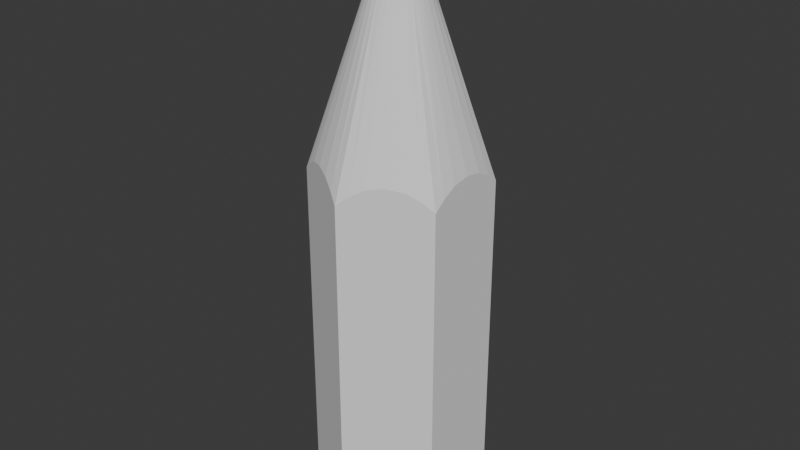 # Source: pencil.blend  (saved by Blender 4.0.36; exported with 4.5.12 LTS)
import bpy
from mathutils import Matrix  # noqa: F401  (used for matrix-valued properties, if any)

bpy.ops.wm.read_factory_settings(use_empty=True)
scene = bpy.context.scene
scene.name = 'Scene'

# ---- collections
col_collection = bpy.data.collections.new('Collection'); scene.collection.children.link(col_collection)

# ---- world
world_world = bpy.data.worlds.new('World'); scene.world = world_world
world_world.use_nodes = True; world_world.node_tree.nodes.clear()
_N = world_world.node_tree.nodes; _L = world_world.node_tree.links
n0 = _N.new('ShaderNodeOutputWorld'); n0.name = 'World Output'; n0.location = (300, 300)
n1 = _N.new('ShaderNodeBackground'); n1.name = 'Background'; n1.location = (10, 300)
n1.inputs[0].default_value = (0.05088, 0.05088, 0.05088, 1.0)
_L.new(n1.outputs[0], n0.inputs[0])
n0.is_active_output = True
world_world.color = (0.05088, 0.05088, 0.05088)
world_world.use_sun_shadow = False
world_world.sun_shadow_jitter_overblur = 0.0

# ---- meshes
me_circle = bpy.data.meshes.new('Circle')
me_circle.from_pydata([(0.0, 0.25, 3.725e-09), (-0.2165, 0.125, 3.725e-09), (-0.2165, -0.125, 3.725e-09), (0.0, -0.25, 3.725e-09), (0.2165, -0.125, 3.725e-09), (0.2165, 0.125, 3.725e-09), (0.2165, 0.125, 1.0), (0.2165, -0.125, 1.0), (0.0, -0.25, 1.0), (-0.2165, -0.125, 1.0), (-0.2165, 0.125, 1.0), (0.0, 0.25, 1.0), (0.189, 0.1409, 3.725e-09), (0.02748, 0.2341, 3.725e-09), (0.152, 0.1623, 3.725e-09), (0.1083, 0.1875, 3.725e-09), (0.06454, 0.2127, 3.725e-09), (0.2165, -0.09327, 3.725e-09), (0.2165, 0.09327, 3.725e-09), (0.2165, -0.05047, 3.725e-09), (0.2165, 0.0, 3.725e-09), (0.2165, 0.05047, 3.725e-09), (0.02748, -0.2341, 3.725e-09), (0.189, -0.1409, 3.725e-09), (0.06454, -0.2127, 3.725e-09), (0.1083, -0.1875, 3.725e-09), (0.152, -0.1623, 3.725e-09), (-0.189, -0.1409, 3.725e-09), (-0.02748, -0.2341, 3.725e-09), (-0.152, -0.1623, 3.725e-09), (-0.1083, -0.1875, 3.725e-09), (-0.06454, -0.2127, 3.725e-09), (-0.2165, 0.09327, 3.725e-09), (-0.2165, -0.09327, 3.725e-09), (-0.2165, 0.05047, 3.725e-09), (-0.2165, 0.0, 3.725e-09), (-0.2165, -0.05047, 3.725e-09), (-0.02748, 0.2341, 3.725e-09), (-0.189, 0.1409, 3.725e-09), (-0.06454, 0.2127, 3.725e-09), (-0.1083, 0.1875, 3.725e-09), (-0.152, 0.1623, 3.725e-09), (0.189, 0.1409, 1.025), (0.02748, 0.2341, 1.025), (0.152, 0.1623, 1.048), (0.1083, 0.1875, 1.056), (0.06454, 0.2127, 1.048), (0.2165, -0.09327, 1.025), (0.2165, 0.09327, 1.025), (0.2165, -0.05047, 1.048), (0.2165, 0.0, 1.056), (0.2165, 0.05047, 1.048), (0.02748, -0.2341, 1.025), (0.189, -0.1409, 1.025), (0.06454, -0.2127, 1.048), (0.1083, -0.1875, 1.056), (0.152, -0.1623, 1.048), (-0.189, -0.1409, 1.025), (-0.02748, -0.2341, 1.025), (-0.152, -0.1623, 1.048), (-0.1083, -0.1875, 1.056), (-0.06454, -0.2127, 1.048), (-0.2165, 0.09327, 1.025), (-0.2165, -0.09327, 1.025), (-0.2165, 0.05047, 1.048), (-0.2165, 0.0, 1.056), (-0.2165, -0.05047, 1.048), (-0.02748, 0.2341, 1.025), (-0.189, 0.1409, 1.025), (-0.06454, 0.2127, 1.048), (-0.1083, 0.1875, 1.056), (-0.152, 0.1623, 1.048), (-0.03807, -0.06593, 1.513), (-0.04894, -0.05832, 1.513), (0.02604, -0.07154, 1.513), (0.01322, -0.07497, 1.513), (0.06593, 0.03807, 1.513), (0.07154, 0.02604, 1.513), (-0.02604, -0.07154, 1.513), (0.07497, -0.01322, 1.513), (0.07154, -0.02604, 1.513), (-2.393e-09, -0.07613, 1.513), (-0.01322, -0.07497, 1.513), (0.04894, -0.05832, 1.513), (0.03807, -0.06593, 1.513), (0.06593, -0.03807, 1.513), (0.05832, -0.04894, 1.513), (-0.07497, 0.01322, 1.513), (-0.07154, 0.02604, 1.513), (-0.06593, -0.03807, 1.513), (-0.05832, -0.04894, 1.513), (-0.07613, -1.333e-09, 1.513), (0.03807, 0.06593, 1.513), (0.04894, 0.05832, 1.513), (-0.07497, -0.01322, 1.513), (-0.06593, 0.03807, 1.513), (0.01322, 0.07497, 1.513), (0.02604, 0.07154, 1.513), (-0.07154, -0.02604, 1.513), (0.07613, 7.541e-09, 1.513), (-0.02604, 0.07154, 1.513), (-0.01322, 0.07497, 1.513), (-1.127e-08, 0.07613, 1.513), (0.07497, 0.01322, 1.513), (-0.03807, 0.06593, 1.513), (-0.05832, 0.04894, 1.513), (-0.04894, 0.05832, 1.513), (0.05832, 0.04894, 1.513), (0.0007919, 0.0004572, 1.7), (0.01784, 0.0103, 1.686), (0.006093, 0.003518, 1.699), (0.01119, 0.006462, 1.696), (0.01532, 0.008844, 1.691), (0.0007919, -0.0004572, 1.7), (0.01784, -0.0103, 1.686), (0.006093, -0.003518, 1.699), (0.01119, -0.006462, 1.696), (0.01532, -0.008844, 1.691), (-1.688e-08, -0.0009144, 1.7), (-6.353e-09, -0.0206, 1.686), (-1.296e-08, -0.007035, 1.699), (-9.575e-09, -0.01292, 1.696), (-7.261e-09, -0.01769, 1.691), (-0.0007919, -0.0004572, 1.7), (-0.01784, -0.0103, 1.686), (-0.006093, -0.003518, 1.699), (-0.01119, -0.006462, 1.696), (-0.01532, -0.008844, 1.691), (-0.0007919, 0.0004572, 1.7), (-0.01784, 0.0103, 1.686), (-0.006093, 0.003518, 1.699), (-0.01119, 0.006462, 1.696), (-0.01532, 0.008844, 1.691), (-5.31e-09, 0.0206, 1.686), (-4.889e-09, 0.0009144, 1.7), (-5.122e-09, 0.01769, 1.691), (-4.984e-09, 0.01292, 1.696), (-4.904e-09, 0.007035, 1.699), (0.0007005, 0.0005878, 1.7), (0.01578, 0.01324, 1.686), (0.005389, 0.004522, 1.699), (0.009901, 0.008308, 1.696), (0.01355, 0.01137, 1.691), (0.003577, 0.02028, 1.686), (0.0001588, 0.0009005, 1.7), (0.003071, 0.01742, 1.691), (0.002244, 0.01273, 1.696), (0.001222, 0.006928, 1.699), (0.0005878, 0.0007005, 1.7), (0.01324, 0.01578, 1.686), (0.004522, 0.005389, 1.699), (0.008308, 0.009901, 1.696), (0.01137, 0.01355, 1.691), (0.0103, 0.01784, 1.686), (0.0004572, 0.0007919, 1.7), (0.008844, 0.01532, 1.691), (0.006462, 0.01119, 1.696), (0.003518, 0.006093, 1.699), (0.0003127, 0.0008593, 1.7), (0.007045, 0.01935, 1.686), (0.002406, 0.006611, 1.699), (0.004421, 0.01215, 1.696), (0.006049, 0.01662, 1.691), (0.0008593, -0.0003127, 1.7), (0.01935, -0.007045, 1.686), (0.006611, -0.002406, 1.699), (0.01215, -0.004421, 1.696), (0.01662, -0.006049, 1.691), (0.01935, 0.007045, 1.686), (0.0008593, 0.0003128, 1.7), (0.01662, 0.006049, 1.691), (0.01215, 0.004421, 1.696), (0.006611, 0.002406, 1.699), (0.0009005, -0.0001588, 1.7), (0.02028, -0.003577, 1.686), (0.006928, -0.001222, 1.699), (0.01273, -0.002244, 1.696), (0.01742, -0.003071, 1.691), (0.0206, -1.115e-10, 1.686), (0.0009144, -6.985e-10, 1.7), (0.01769, -3.492e-10, 1.691), (0.01292, -5.53e-10, 1.696), (0.007035, -6.694e-10, 1.699), (0.0009005, 0.0001588, 1.7), (0.02028, 0.003577, 1.686), (0.006928, 0.001222, 1.699), (0.01273, 0.002244, 1.696), (0.01742, 0.003071, 1.691), (0.0001588, -0.0009005, 1.7), (0.003577, -0.02028, 1.686), (0.001222, -0.006928, 1.699), (0.002244, -0.01273, 1.696), (0.003071, -0.01742, 1.691), (0.01578, -0.01324, 1.686), (0.0007005, -0.0005878, 1.7), (0.01355, -0.01137, 1.691), (0.009901, -0.008308, 1.696), (0.005389, -0.004522, 1.699), (0.0003127, -0.0008593, 1.7), (0.007045, -0.01935, 1.686), (0.002406, -0.006611, 1.699), (0.004421, -0.01215, 1.696), (0.006049, -0.01662, 1.691), (0.0103, -0.01784, 1.686), (0.0004572, -0.0007919, 1.7), (0.008844, -0.01532, 1.691), (0.006462, -0.01119, 1.696), (0.003518, -0.006093, 1.699), (0.0005878, -0.0007005, 1.7), (0.01324, -0.01578, 1.686), (0.004522, -0.005389, 1.699), (0.008308, -0.009901, 1.696), (0.01137, -0.01355, 1.691), (-0.0007005, -0.0005878, 1.7), (-0.01578, -0.01324, 1.686), (-0.005389, -0.004522, 1.699), (-0.009901, -0.008308, 1.696), (-0.01355, -0.01137, 1.691), (-0.003577, -0.02028, 1.686), (-0.0001588, -0.0009005, 1.7), (-0.003071, -0.01742, 1.691), (-0.002244, -0.01273, 1.696), (-0.001222, -0.006928, 1.699), (-0.01324, -0.01578, 1.686), (-0.0005878, -0.0007005, 1.7), (-0.01137, -0.01355, 1.691), (-0.008308, -0.009901, 1.696), (-0.004522, -0.005389, 1.699), (-0.0103, -0.01784, 1.686), (-0.0004572, -0.0007919, 1.7), (-0.008844, -0.01532, 1.691), (-0.006462, -0.01119, 1.696), (-0.003518, -0.006093, 1.699), (-0.007045, -0.01935, 1.686), (-0.0003128, -0.0008593, 1.7), (-0.006049, -0.01662, 1.691), (-0.004421, -0.01215, 1.696), (-0.002406, -0.006611, 1.699), (-0.0008593, 0.0003127, 1.7), (-0.01935, 0.007045, 1.686), (-0.006611, 0.002406, 1.699), (-0.01215, 0.004421, 1.696), (-0.01662, 0.006049, 1.691), (-0.01935, -0.007045, 1.686), (-0.0008593, -0.0003127, 1.7), (-0.01662, -0.006049, 1.691), (-0.01215, -0.004421, 1.696), (-0.006611, -0.002406, 1.699), (-0.02028, 0.003577, 1.686), (-0.0009005, 0.0001588, 1.7), (-0.01742, 0.003071, 1.691), (-0.01273, 0.002244, 1.696), (-0.006928, 0.001222, 1.699), (-0.0206, 9.305e-10, 1.686), (-0.0009144, 1.164e-09, 1.7), (-0.01769, 1.011e-09, 1.691), (-0.01292, 1.077e-09, 1.696), (-0.007035, 1.135e-09, 1.699), (-0.02028, -0.003577, 1.686), (-0.0009005, -0.0001588, 1.7), (-0.01742, -0.003071, 1.691), (-0.01273, -0.002244, 1.696), (-0.006928, -0.001222, 1.699), (-0.0001588, 0.0009005, 1.7), (-0.003577, 0.02028, 1.686), (-0.001222, 0.006928, 1.699), (-0.002244, 0.01273, 1.696), (-0.003071, 0.01742, 1.691), (-0.01578, 0.01324, 1.686), (-0.0007005, 0.0005878, 1.7), (-0.01355, 0.01137, 1.691), (-0.009901, 0.008308, 1.696), (-0.005389, 0.004522, 1.699), (-0.007045, 0.01935, 1.686), (-0.0003128, 0.0008593, 1.7), (-0.006049, 0.01662, 1.691), (-0.004421, 0.01215, 1.696), (-0.002406, 0.006611, 1.699), (-0.0103, 0.01784, 1.686), (-0.0004572, 0.0007919, 1.7), (-0.008844, 0.01532, 1.691), (-0.006462, 0.01119, 1.696), (-0.003518, 0.006093, 1.699), (-0.01324, 0.01578, 1.686), (-0.0005878, 0.0007005, 1.7), (-0.01137, 0.01355, 1.691), (-0.008308, 0.009901, 1.696), (-0.004522, 0.005389, 1.699), (-6.351e-09, -6.563e-11, 1.7)], [], [(25, 26, 56, 55), (12, 42, 6, 5), (26, 23, 53, 56), (13, 0, 11, 43), (27, 29, 59, 57), (17, 47, 7, 4), (29, 30, 60, 59), (12, 14, 44, 42), (18, 5, 6, 48), (30, 31, 61, 60), (14, 15, 45, 44), (22, 52, 8, 3), (31, 28, 58, 61), (15, 16, 46, 45), (23, 4, 7, 53), (32, 34, 64, 62), (16, 13, 43, 46), (27, 57, 9, 2), (34, 35, 65, 64), (17, 19, 49, 47), (28, 3, 8, 58), (35, 36, 66, 65), (19, 20, 50, 49), (32, 62, 10, 1), (36, 33, 63, 66), (20, 21, 51, 50), (33, 2, 9, 63), (37, 39, 69, 67), (21, 18, 48, 51), (37, 67, 11, 0), (39, 40, 70, 69), (22, 24, 54, 52), (38, 1, 10, 68), (40, 41, 71, 70), (24, 25, 55, 54), (41, 38, 68, 71), (72, 78, 233, 228), (83, 86, 193, 209), (107, 139, 109, 76), (88, 87, 248, 239), (103, 77, 168, 184), (82, 81, 119, 218), (73, 72, 228, 223), (90, 73, 223, 214), (75, 189, 119, 81), (94, 98, 243, 258), (98, 89, 124, 243), (91, 94, 258, 253), (90, 214, 124, 89), (92, 97, 159, 153), (101, 100, 273, 264), (105, 95, 129, 268), (93, 92, 153, 149), (87, 91, 253, 248), (88, 239, 129, 95), (99, 103, 184, 178), (106, 105, 268, 283), (107, 93, 149, 139), (79, 99, 178, 174), (104, 106, 283, 278), (96, 102, 133, 143), (84, 83, 209, 203), (74, 84, 203, 199), (100, 104, 278, 273), (80, 79, 174, 164), (80, 164, 114, 85), (75, 74, 199, 189), (101, 264, 133, 102), (78, 82, 218, 233), (97, 96, 143, 159), (86, 85, 114, 193), (47, 80, 85, 7), (42, 44, 93, 107), (57, 59, 73, 90), (43, 11, 102, 96), (50, 51, 103, 99), (42, 107, 76, 6), (45, 46, 97, 92), (71, 68, 105, 106), (56, 53, 86, 83), (70, 71, 106, 104), (54, 55, 84, 74), (68, 10, 95, 105), (69, 70, 104, 100), (51, 48, 77, 103), (67, 101, 102, 11), (67, 69, 100, 101), (49, 50, 99, 79), (63, 9, 89, 98), (66, 63, 98, 94), (46, 43, 96, 97), (62, 88, 95, 10), (65, 66, 94, 91), (44, 45, 92, 93), (58, 8, 81, 82), (64, 65, 91, 87), (57, 90, 89, 9), (62, 64, 87, 88), (53, 7, 85, 86), (55, 56, 83, 84), (61, 58, 82, 78), (52, 75, 81, 8), (47, 49, 79, 80), (60, 61, 78, 72), (48, 6, 76, 77), (52, 54, 74, 75), (59, 60, 72, 73), (77, 76, 109, 168), (149, 153, 155, 152), (152, 155, 156, 151), (151, 156, 157, 150), (150, 157, 154, 148), (159, 143, 145, 162), (162, 145, 146, 161), (161, 146, 147, 160), (160, 147, 144, 158), (174, 178, 180, 177), (177, 180, 181, 176), (176, 181, 182, 175), (175, 182, 179, 173), (184, 168, 170, 187), (187, 170, 171, 186), (186, 171, 172, 185), (185, 172, 169, 183), (199, 203, 205, 202), (202, 205, 206, 201), (201, 206, 207, 200), (200, 207, 204, 198), (209, 193, 195, 212), (212, 195, 196, 211), (211, 196, 197, 210), (210, 197, 194, 208), (153, 159, 162, 155), (155, 162, 161, 156), (156, 161, 160, 157), (157, 160, 158, 154), (178, 184, 187, 180), (180, 187, 186, 181), (181, 186, 185, 182), (182, 185, 183, 179), (139, 149, 152, 142), (142, 152, 151, 141), (141, 151, 150, 140), (140, 150, 148, 138), (189, 199, 202, 192), (192, 202, 201, 191), (191, 201, 200, 190), (190, 200, 198, 188), (164, 174, 177, 167), (167, 177, 176, 166), (166, 176, 175, 165), (165, 175, 173, 163), (203, 209, 212, 205), (205, 212, 211, 206), (206, 211, 210, 207), (207, 210, 208, 204), (214, 223, 225, 217), (217, 225, 226, 216), (216, 226, 227, 215), (215, 227, 224, 213), (223, 228, 230, 225), (225, 230, 231, 226), (226, 231, 232, 227), (227, 232, 229, 224), (228, 233, 235, 230), (230, 235, 236, 231), (231, 236, 237, 232), (232, 237, 234, 229), (233, 218, 220, 235), (235, 220, 221, 236), (236, 221, 222, 237), (237, 222, 219, 234), (239, 248, 250, 242), (242, 250, 251, 241), (241, 251, 252, 240), (240, 252, 249, 238), (248, 253, 255, 250), (250, 255, 256, 251), (251, 256, 257, 252), (252, 257, 254, 249), (253, 258, 260, 255), (255, 260, 261, 256), (256, 261, 262, 257), (257, 262, 259, 254), (258, 243, 245, 260), (260, 245, 246, 261), (261, 246, 247, 262), (262, 247, 244, 259), (264, 273, 275, 267), (267, 275, 276, 266), (266, 276, 277, 265), (265, 277, 274, 263), (273, 278, 280, 275), (275, 280, 281, 276), (276, 281, 282, 277), (277, 282, 279, 274), (278, 283, 285, 280), (280, 285, 286, 281), (281, 286, 287, 282), (282, 287, 284, 279), (283, 268, 270, 285), (285, 270, 271, 286), (286, 271, 272, 287), (287, 272, 269, 284), (138, 108, 110, 140), (140, 110, 111, 141), (141, 111, 112, 142), (142, 112, 109, 139), (143, 133, 135, 145), (145, 135, 136, 146), (146, 136, 137, 147), (147, 137, 134, 144), (163, 113, 115, 165), (165, 115, 116, 166), (166, 116, 117, 167), (167, 117, 114, 164), (168, 109, 112, 170), (170, 112, 111, 171), (171, 111, 110, 172), (172, 110, 108, 169), (188, 118, 120, 190), (190, 120, 121, 191), (191, 121, 122, 192), (192, 122, 119, 189), (193, 114, 117, 195), (195, 117, 116, 196), (196, 116, 115, 197), (197, 115, 113, 194), (213, 123, 125, 215), (215, 125, 126, 216), (216, 126, 127, 217), (217, 127, 124, 214), (218, 119, 122, 220), (220, 122, 121, 221), (221, 121, 120, 222), (222, 120, 118, 219), (238, 128, 130, 240), (240, 130, 131, 241), (241, 131, 132, 242), (242, 132, 129, 239), (243, 124, 127, 245), (245, 127, 126, 246), (246, 126, 125, 247), (247, 125, 123, 244), (263, 134, 137, 265), (265, 137, 136, 266), (266, 136, 135, 267), (267, 135, 133, 264), (268, 129, 132, 270), (270, 132, 131, 271), (271, 131, 130, 272), (272, 130, 128, 269), (148, 154, 288), (154, 158, 288), (158, 144, 288), (144, 134, 288), (134, 263, 288), (263, 274, 288), (274, 279, 288), (279, 284, 288), (284, 269, 288), (269, 128, 288), (128, 238, 288), (238, 249, 288), (249, 254, 288), (254, 259, 288), (259, 244, 288), (244, 123, 288), (123, 213, 288), (213, 224, 288), (224, 229, 288), (229, 234, 288), (234, 219, 288), (219, 118, 288), (118, 188, 288), (188, 198, 288), (198, 204, 288), (204, 208, 288), (208, 194, 288), (194, 113, 288), (113, 163, 288), (163, 173, 288), (173, 179, 288), (179, 183, 288), (183, 169, 288), (169, 108, 288), (108, 138, 288), (138, 148, 288)])
_uv = me_circle.uv_layers.new(name='UVMap')
_uv.uv.foreach_set('vector', [0.0, 0.0, 0.0, 0.0, 0.0, 0.0, 0.0, 0.0, 0.0, 0.0, 0.0, 0.0, 0.0, 0.0, 0.0, 0.0, 0.0, 0.0, 0.0, 0.0, 0.0, 0.0, 0.0, 0.0, 0.0, 0.0, 0.0, 0.0, 0.0, 0.0, 0.0, 0.0, 0.0, 0.0, 0.0, 0.0, 0.0, 0.0, 0.0, 0.0, 0.0, 0.0, 0.0, 0.0, 0.0, 0.0, 0.0, 0.0, 0.0, 0.0, 0.0, 0.0, 0.0, 0.0, 0.0, 0.0, 0.0, 0.0, 0.0, 0.0, 0.0, 0.0, 0.0, 0.0, 0.0, 0.0, 0.0, 0.0, 0.0, 0.0, 0.0, 0.0, 0.0, 0.0, 0.0, 0.0, 0.0, 0.0, 0.0, 0.0, 0.0, 0.0, 0.0, 0.0, 0.0, 0.0, 0.0, 0.0, 0.0, 0.0, 0.0, 0.0, 0.0, 0.0, 0.0, 0.0, 0.0, 0.0, 0.0, 0.0, 0.0, 0.0, 0.0, 0.0, 0.0, 0.0, 0.0, 0.0, 0.0, 0.0, 0.0, 0.0, 0.0, 0.0, 0.0, 0.0, 0.0, 0.0, 0.0, 0.0, 0.0, 0.0, 0.0, 0.0, 0.0, 0.0, 0.0, 0.0, 0.0, 0.0, 0.0, 0.0, 0.0, 0.0, 0.0, 0.0, 0.0, 0.0, 0.0, 0.0, 0.0, 0.0, 0.0, 0.0, 0.0, 0.0, 0.0, 0.0, 0.0, 0.0, 0.0, 0.0, 0.0, 0.0, 0.0, 0.0, 0.0, 0.0, 0.0, 0.0, 0.0, 0.0, 0.0, 0.0, 0.0, 0.0, 0.0, 0.0, 0.0, 0.0, 0.0, 0.0, 0.0, 0.0, 0.0, 0.0, 0.0, 0.0, 0.0, 0.0, 0.0, 0.0, 0.0, 0.0, 0.0, 0.0, 0.0, 0.0, 0.0, 0.0, 0.0, 0.0, 0.0, 0.0, 0.0, 0.0, 0.0, 0.0, 0.0, 0.0, 0.0, 0.0, 0.0, 0.0, 0.0, 0.0, 0.0, 0.0, 0.0, 0.0, 0.0, 0.0, 0.0, 0.0, 0.0, 0.0, 0.0, 0.0, 0.0, 0.0, 0.0, 0.0, 0.0, 0.0, 0.0, 0.0, 0.0, 0.0, 0.0, 0.0, 0.0, 0.0, 0.0, 0.0, 0.0, 0.0, 0.0, 0.0, 0.0, 0.0, 0.0, 0.0, 0.0, 0.0, 0.0, 0.0, 0.0, 0.0, 0.0, 0.0, 0.0, 0.0, 0.0, 0.0, 0.0, 0.0, 0.0, 0.0, 0.0, 0.0, 0.0, 0.0, 0.0, 0.0, 0.0, 0.0, 0.0, 0.0, 0.0, 0.0, 0.0, 0.0, 0.0, 0.0, 0.0, 0.0, 0.0, 0.0, 0.0, 0.0, 0.0, 0.0, 0.0, 0.0, 0.0, 0.0, 0.0, 0.0, 0.0, 0.0, 0.0, 0.0, 0.0, 0.0, 0.0, 0.0, 0.0, 0.0, 0.0, 0.0, 0.0, 0.0, 0.0, 0.0, 0.0, 0.0, 0.0, 0.0, 0.0, 0.0, 0.0, 0.0, 0.0, 0.0, 0.0, 0.0, 0.0, 0.0, 0.0, 0.0, 0.0, 0.0, 0.0, 0.0, 0.0, 0.0, 0.0, 0.0, 0.0, 0.0, 0.0, 0.0, 0.0, 0.0, 0.0, 0.0, 0.0, 0.0, 0.0, 0.0, 0.0, 0.0, 0.0, 0.0, 0.0, 0.0, 0.0, 0.0, 0.0, 0.0, 0.0, 0.0, 0.0, 0.0, 0.0, 0.0, 0.0, 0.0, 0.0, 0.0, 0.0, 0.0, 0.0, 0.0, 0.0, 0.0, 0.0, 0.0, 0.0, 0.0, 0.0, 0.0, 0.0, 0.0, 0.0, 0.0, 0.0, 0.0, 0.0, 0.0, 0.0, 0.0, 0.0, 0.0, 0.0, 0.0, 0.0, 0.0, 0.0, 0.0, 0.0, 0.0, 0.0, 0.0, 0.0, 0.0, 0.0, 0.0, 0.0, 0.0, 0.0, 0.0, 0.0, 0.0, 0.0, 0.0, 0.0, 0.0, 0.0, 0.0, 0.0, 0.0, 0.0, 0.0, 0.0, 0.0, 0.0, 0.0, 0.0, 0.0, 0.0, 0.0, 0.0, 0.0, 0.0, 0.0, 0.0, 0.0, 0.0, 0.0, 0.0, 0.0, 0.0, 0.0, 0.0, 0.0, 0.0, 0.0, 0.0, 0.0, 0.0, 0.0, 0.0, 0.0, 0.0, 0.0, 0.0, 0.0, 0.0, 0.0, 0.0, 0.0, 0.0, 0.0, 0.0, 0.0, 0.0, 0.0, 0.0, 0.0, 0.0, 0.0, 0.0, 0.0, 0.0, 0.0, 0.0, 0.0, 0.0, 0.0, 0.0, 0.0, 0.0, 0.0, 0.0, 0.0, 0.0, 0.0, 0.0, 0.0, 0.0, 0.0, 0.0, 0.0, 0.0, 0.0, 0.0, 0.0, 0.0, 0.0, 0.0, 0.0, 0.0, 0.0, 0.0, 0.0, 0.0, 0.0, 0.0, 0.0, 0.0, 0.0, 0.0, 0.0, 0.0, 0.0, 0.0, 0.0, 0.0, 0.0, 0.0, 0.0, 0.0, 0.0, 0.0, 0.0, 0.0, 0.0, 0.0, 0.0, 0.0, 0.0, 0.0, 0.0, 0.0, 0.0, 0.0, 0.0, 0.0, 0.0, 0.0, 0.0, 0.0, 0.0, 0.0, 0.0, 0.0, 0.0, 0.0, 0.0, 0.0, 0.0, 0.0, 0.0, 0.0, 0.0, 0.0, 0.0, 0.0, 0.0, 0.0, 0.0, 0.0, 0.0, 0.0, 0.0, 0.0, 0.0, 0.0, 0.0, 0.0, 0.0, 0.0, 0.0, 0.0, 0.0, 0.0, 0.0, 0.0, 0.0, 0.0, 0.0, 0.0, 0.0, 0.0, 0.0, 0.0, 0.0, 0.0, 0.0, 0.0, 0.0, 0.0, 0.0, 0.0, 0.0, 0.0, 0.0, 0.0, 0.0, 0.0, 0.0, 0.0, 0.0, 0.0, 0.0, 0.0, 0.0, 0.0, 0.0, 0.0, 0.0, 0.0, 0.0, 0.0, 0.0, 0.0, 0.0, 0.0, 0.0, 0.0, 0.0, 0.0, 0.0, 0.0, 0.0, 0.0, 0.0, 0.0, 0.0, 0.0, 0.0, 0.0, 0.0, 0.0, 0.0, 0.0, 0.0, 0.0, 0.0, 0.0, 0.0, 0.0, 0.0, 0.0, 0.0, 0.0, 0.0, 0.0, 0.0, 0.0, 0.0, 0.0, 0.0, 0.0, 0.0, 0.0, 0.0, 0.0, 0.0, 0.0, 0.0, 0.0, 0.0, 0.0, 0.0, 0.0, 0.0, 0.0, 0.0, 0.0, 0.0, 0.0, 0.0, 0.0, 0.0, 0.0, 0.0, 0.0, 0.0, 0.0, 0.0, 0.0, 0.0, 0.0, 0.0, 0.0, 0.0, 0.0, 0.0, 0.0, 0.0, 0.0, 0.0, 0.0, 0.0, 0.0, 0.0, 0.0, 0.0, 0.0, 0.0, 0.0, 0.0, 0.0, 0.0, 0.0, 0.0, 0.0, 0.0, 0.0, 0.0, 0.0, 0.0, 0.0, 0.0, 0.0, 0.0, 0.0, 0.0, 0.0, 0.0, 0.0, 0.0, 0.0, 0.0, 0.0, 0.0, 0.0, 0.0, 0.0, 0.0, 0.0, 0.0, 0.0, 0.0, 0.0, 0.0, 0.0, 0.0, 0.0, 0.0, 0.0, 0.0, 0.0, 0.0, 0.0, 0.0, 0.0, 0.0, 0.0, 0.0, 0.0, 0.0, 0.0, 0.0, 0.0, 0.0, 0.0, 0.0, 0.0, 0.0, 0.0, 0.0, 0.0, 0.0, 0.0, 0.0, 0.0, 0.0, 0.0, 0.0, 0.0, 0.0, 0.0, 0.0, 0.0, 0.0, 0.0, 0.0, 0.0, 0.0, 0.0, 0.0, 0.0, 0.0, 0.0, 0.0, 0.0, 0.0, 0.0, 0.0, 0.0, 0.0, 0.0, 0.0, 0.0, 0.0, 0.0, 0.0, 0.0, 0.0, 0.0, 0.0, 0.0, 0.0, 0.0, 0.0, 0.0, 0.0, 0.0, 0.0, 0.0, 0.0, 0.0, 0.0, 0.0, 0.0, 0.0, 0.0, 0.0, 0.0, 0.0, 0.0, 0.0, 0.0, 0.0, 0.0, 0.0, 0.0, 0.0, 0.0, 0.0, 0.0, 0.0, 0.0, 0.0, 0.0, 0.0, 0.0, 0.0, 0.0, 0.0, 0.0, 0.0, 0.0, 0.0, 0.0, 0.0, 0.0, 0.0, 0.0, 0.0, 0.0, 0.0, 0.0, 0.0, 0.0, 0.0, 0.0, 0.0, 0.0, 0.0, 0.0, 0.0, 0.0, 0.0, 0.0, 0.0, 0.0, 0.0, 0.0, 0.0, 0.0, 0.0, 0.0, 0.0, 0.0, 0.0, 0.0, 0.0, 0.0, 0.0, 0.0, 0.0, 0.0, 0.0, 0.0, 0.0, 0.0, 0.0, 0.0, 0.0, 0.0, 0.0, 0.0, 0.0, 0.0, 0.0, 0.0, 0.0, 0.0, 0.0, 0.0, 0.0, 0.0, 0.0, 0.0, 0.0, 0.0, 0.0, 0.0, 0.0, 0.0, 0.0, 0.0, 0.0, 0.0, 0.0, 0.0, 0.0, 0.0, 0.0, 0.0, 0.0, 0.0, 0.0, 0.0, 0.0, 0.0, 0.0, 0.0, 0.0, 0.0, 0.0, 0.0, 0.0, 0.0, 0.0, 0.0, 0.0, 0.0, 0.0, 0.0, 0.0, 0.0, 0.0, 0.0, 0.0, 0.0, 0.0, 0.0, 0.0, 0.0, 0.0, 0.0, 0.0, 0.0, 0.0, 0.0, 0.0, 0.0, 0.0, 0.0, 0.0, 0.0, 0.0, 0.0, 0.0, 0.0, 0.0, 0.0, 0.0, 0.0, 0.0, 0.0, 0.0, 0.0, 0.0, 0.0, 0.0, 0.0, 0.0, 0.0, 0.0, 0.0, 0.0, 0.0, 0.0, 0.0, 0.0, 0.0, 0.0, 0.0, 0.0, 0.0, 0.0, 0.0, 0.0, 0.0, 0.0, 0.0, 0.0, 0.0, 0.0, 0.0, 0.0, 0.0, 0.0, 0.0, 0.0, 0.0, 0.0, 0.0, 0.0, 0.0, 0.0, 0.0, 0.0, 0.0, 0.0, 0.0, 0.0, 0.0, 0.0, 0.0, 0.0, 0.0, 0.0, 0.0, 0.0, 0.0, 0.0, 0.0, 0.0, 0.0, 0.0, 0.0, 0.0, 0.0, 0.0, 0.0, 0.0, 0.0, 0.0, 0.0, 0.0, 0.0, 0.0, 0.0, 0.0, 0.0, 0.0, 0.0, 0.0, 0.0, 0.0, 0.0, 0.0, 0.0, 0.0, 0.0, 0.0, 0.0, 0.0, 0.0, 0.0, 0.0, 0.0, 0.0, 0.0, 0.0, 0.0, 0.0, 0.0, 0.0, 0.0, 0.0, 0.0, 0.0, 0.0, 0.0, 0.0, 0.0, 0.0, 0.0, 0.0, 0.0, 0.0, 0.0, 0.0, 0.0, 0.0, 0.0, 0.0, 0.0, 0.0, 0.0, 0.0, 0.0, 0.0, 0.0, 0.0, 0.0, 0.0, 0.0, 0.0, 0.0, 0.0, 0.0, 0.0, 0.0, 0.0, 0.0, 0.0, 0.0, 0.0, 0.0, 0.0, 0.0, 0.0, 0.0, 0.0, 0.0, 0.0, 0.0, 0.0, 0.0, 0.0, 0.0, 0.0, 0.0, 0.0, 0.0, 0.0, 0.0, 0.0, 0.0, 0.0, 0.0, 0.0, 0.0, 0.0, 0.0, 0.0, 0.0, 0.0, 0.0, 0.0, 0.0, 0.0, 0.0, 0.0, 0.0, 0.0, 0.0, 0.0, 0.0, 0.0, 0.0, 0.0, 0.0, 0.0, 0.0, 0.0, 0.0, 0.0, 0.0, 0.0, 0.0, 0.0, 0.0, 0.0, 0.0, 0.0, 0.0, 0.0, 0.0, 0.0, 0.0, 0.0, 0.0, 0.0, 0.0, 0.0, 0.0, 0.0, 0.0, 0.0, 0.0, 0.0, 0.0, 0.0, 0.0, 0.0, 0.0, 0.0, 0.0, 0.0, 0.0, 0.0, 0.0, 0.0, 0.0, 0.0, 0.0, 0.0, 0.0, 0.0, 0.0, 0.0, 0.0, 0.0, 0.0, 0.0, 0.0, 0.0, 0.0, 0.0, 0.0, 0.0, 0.0, 0.0, 0.0, 0.0, 0.0, 0.0, 0.0, 0.0, 0.0, 0.0, 0.0, 0.0, 0.0, 0.0, 0.0, 0.0, 0.0, 0.0, 0.0, 0.0, 0.0, 0.0, 0.0, 0.0, 0.0, 0.0, 0.0, 0.0, 0.0, 0.0, 0.0, 0.0, 0.0, 0.0, 0.0, 0.0, 0.0, 0.0, 0.0, 0.0, 0.0, 0.0, 0.0, 0.0, 0.0, 0.0, 0.0, 0.0, 0.0, 0.0, 0.0, 0.0, 0.0, 0.0, 0.0, 0.0, 0.0, 0.0, 0.0, 0.0, 0.0, 0.0, 0.0, 0.0, 0.0, 0.0, 0.0, 0.0, 0.0, 0.0, 0.0, 0.0, 0.0, 0.0, 0.0, 0.0, 0.0, 0.0, 0.0, 0.0, 0.0, 0.0, 0.0, 0.0, 0.0, 0.0, 0.0, 0.0, 0.0, 0.0, 0.0, 0.0, 0.0, 0.0, 0.0, 0.0, 0.0, 0.0, 0.0, 0.0, 0.0, 0.0, 0.0, 0.0, 0.0, 0.0, 0.0, 0.0, 0.0, 0.0, 0.0, 0.0, 0.0, 0.0, 0.0, 0.0, 0.0, 0.0, 0.0, 0.0, 0.0, 0.0, 0.0, 0.0, 0.0, 0.0, 0.0, 0.0, 0.0, 0.0, 0.0, 0.0, 0.0, 0.0, 0.0, 0.0, 0.0, 0.0, 0.0, 0.0, 0.0, 0.0, 0.0, 0.0, 0.0, 0.0, 0.0, 0.0, 0.0, 0.0, 0.0, 0.0, 0.0, 0.0, 0.0, 0.0, 0.0, 0.0, 0.0, 0.0, 0.0, 0.0, 0.0, 0.0, 0.0, 0.0, 0.0, 0.0, 0.0, 0.0, 0.0, 0.0, 0.0, 0.0, 0.0, 0.0, 0.0, 0.0, 0.0, 0.0, 0.0, 0.0, 0.0, 0.0, 0.0, 0.0, 0.0, 0.0, 0.0, 0.0, 0.0, 0.0, 0.0, 0.0, 0.0, 0.0, 0.0, 0.0, 0.0, 0.0, 0.0, 0.0, 0.0, 0.0, 0.0, 0.0, 0.0, 0.0, 0.0, 0.0, 0.0, 0.0, 0.0, 0.0, 0.0, 0.0, 0.0, 0.0, 0.0, 0.0, 0.0, 0.0, 0.0, 0.0, 0.0, 0.0, 0.0, 0.0, 0.0, 0.0, 0.0, 0.0, 0.0, 0.0, 0.0, 0.0, 0.0, 0.0, 0.0, 0.0, 0.0, 0.0, 0.0, 0.0, 0.0, 0.0, 0.0, 0.0, 0.0, 0.0, 0.0, 0.0, 0.0, 0.0, 0.0, 0.0, 0.0, 0.0, 0.0, 0.0, 0.0, 0.0, 0.0, 0.0, 0.0, 0.0, 0.0, 0.0, 0.0, 0.0, 0.0, 0.0, 0.0, 0.0, 0.0, 0.0, 0.0, 0.0, 0.0, 0.0, 0.0, 0.0, 0.0, 0.0, 0.0, 0.0, 0.0, 0.0, 0.0, 0.0, 0.0, 0.0, 0.0, 0.0, 0.0, 0.0, 0.0, 0.0, 0.0, 0.0, 0.0, 0.0, 0.0, 0.0, 0.0, 0.0, 0.0, 0.0, 0.0, 0.0, 0.0, 0.0, 0.0, 0.0, 0.0, 0.0, 0.0, 0.0, 0.0, 0.0, 0.0, 0.0, 0.0, 0.0, 0.0, 0.0, 0.0, 0.0, 0.0, 0.0, 0.0, 0.0, 0.0, 0.0, 0.0, 0.0, 0.0, 0.0, 0.0, 0.0, 0.0, 0.0, 0.0, 0.0, 0.0, 0.0, 0.0, 0.0, 0.0, 0.0, 0.0, 0.0, 0.0, 0.0, 0.0, 0.0, 0.0, 0.0, 0.0, 0.0, 0.0, 0.0, 0.0, 0.0, 0.0, 0.0, 0.0, 0.0, 0.0, 0.0, 0.0, 0.0, 0.0, 0.0, 0.0, 0.0, 0.0, 0.0, 0.0, 0.0, 0.0, 0.0, 0.0, 0.0, 0.0, 0.0, 0.0, 0.0, 0.0, 0.0, 0.0, 0.0, 0.0, 0.0, 0.0, 0.0, 0.0, 0.0, 0.0, 0.0, 0.0, 0.0, 0.0, 0.0, 0.0, 0.0, 0.0, 0.0, 0.0, 0.0, 0.0, 0.0, 0.0, 0.0, 0.0, 0.0, 0.0, 0.0, 0.0, 0.0, 0.0, 0.0, 0.0, 0.0, 0.0, 0.0, 0.0, 0.0, 0.0, 0.0, 0.0, 0.0, 0.0, 0.0, 0.0, 0.0, 0.0, 0.0, 0.0, 0.0, 0.0, 0.0, 0.0, 0.0, 0.0, 0.0, 0.0, 0.0, 0.0, 0.0, 0.0, 0.0, 0.0, 0.0, 0.0, 0.0, 0.0, 0.0, 0.0, 0.0, 0.0, 0.0, 0.0, 0.0, 0.0, 0.0, 0.0, 0.0, 0.0, 0.0, 0.0, 0.0, 0.0, 0.0, 0.0, 0.0, 0.0, 0.0, 0.0, 0.0, 0.0, 0.0, 0.0, 0.0, 0.0, 0.0, 0.0, 0.0, 0.0, 0.0, 0.0, 0.0, 0.0, 0.0, 0.0, 0.0, 0.0, 0.0, 0.0, 0.0, 0.0, 0.0, 0.0, 0.0, 0.0, 0.0, 0.0, 0.0, 0.0, 0.0, 0.0, 0.0, 0.0, 0.0, 0.0, 0.0, 0.0, 0.0, 0.0, 0.0, 0.0, 0.0, 0.0, 0.0, 0.0, 0.0, 0.0, 0.0, 0.0, 0.0, 0.0, 0.0, 0.0, 0.0, 0.0, 0.0, 0.0, 0.0, 0.0, 0.0, 0.0, 0.0, 0.0, 0.0, 0.0, 0.0, 0.0, 0.0, 0.0, 0.0, 0.0, 0.0, 0.0, 0.0, 0.0, 0.0, 0.0, 0.0, 0.0, 0.0, 0.0, 0.0, 0.0, 0.0, 0.0, 0.0, 0.0, 0.0, 0.0, 0.0, 0.0, 0.0, 0.0, 0.0, 0.0, 0.0, 0.0, 0.0, 0.0, 0.0, 0.0, 0.0, 0.0, 0.0, 0.0, 0.0, 0.0, 0.0, 0.0, 0.0, 0.0, 0.0, 0.0, 0.0, 0.0, 0.0, 0.0, 0.0, 0.0, 0.0, 0.0, 0.0, 0.0, 0.0, 0.0, 0.0, 0.0, 0.0, 0.0, 0.0, 0.0, 0.0, 0.0, 0.0, 0.0, 0.0, 0.0, 0.0, 0.0, 0.0, 0.0, 0.0, 0.0, 0.0, 0.0, 0.0, 0.0, 0.0, 0.0, 0.0, 0.0, 0.0, 0.0, 0.0, 0.0, 0.0, 0.0, 0.0, 0.0, 0.0, 0.0, 0.0, 0.0, 0.0, 0.0, 0.0, 0.0, 0.0, 0.0, 0.0, 0.0, 0.0, 0.0, 0.0, 0.0, 0.0, 0.0, 0.0, 0.0, 0.0, 0.0, 0.0, 0.0, 0.0, 0.0, 0.0, 0.0, 0.0, 0.0, 0.0, 0.0, 0.0, 0.0, 0.0, 0.0, 0.0, 0.0, 0.0, 0.0, 0.0, 0.0, 0.0, 0.0, 0.0, 0.0, 0.0, 0.0, 0.0, 0.0, 0.0, 0.0, 0.0, 0.0, 0.0, 0.0, 0.0, 0.0, 0.0, 0.0, 0.0, 0.0, 0.0, 0.0, 0.0, 0.0, 0.0, 0.0, 0.0, 0.0, 0.0, 0.0, 0.0, 0.0, 0.0, 0.0, 0.0, 0.0, 0.0, 0.0, 0.0, 0.0, 0.0, 0.0, 0.0, 0.0, 0.0, 0.0, 0.0, 0.0, 0.0, 0.0, 0.0, 0.0, 0.0, 0.0, 0.0, 0.0, 0.0, 0.0, 0.0, 0.0, 0.0, 0.0, 0.0, 0.0, 0.0, 0.0, 0.0, 0.0, 0.0, 0.0, 0.0, 0.0, 0.0, 0.0, 0.0, 0.0, 0.0, 0.0, 0.0, 0.0, 0.0, 0.0, 0.0, 0.0, 0.0, 0.0, 0.0, 0.0, 0.0, 0.0, 0.0, 0.0, 0.0, 0.0, 0.0, 0.0, 0.0, 0.0, 0.0, 0.0, 0.0, 0.0, 0.0, 0.0, 0.0, 0.0, 0.0, 0.0, 0.0, 0.0, 0.0, 0.0, 0.0, 0.0, 0.0, 0.0, 0.0, 0.0, 0.0, 0.0, 0.0, 0.0, 0.0, 0.0, 0.0, 0.0, 0.0, 0.0, 0.0, 0.0, 0.0, 0.0, 0.0, 0.0, 0.0, 0.0, 0.0, 0.0, 0.0, 0.0, 0.0, 0.0, 0.0, 0.0, 0.0, 0.0, 0.0, 0.0, 0.0, 0.0, 0.0, 0.0, 0.0, 0.0, 0.0, 0.0, 0.0, 0.0, 0.0, 0.0, 0.0, 0.0, 0.0, 0.0, 0.0, 0.0, 0.0, 0.0, 0.0, 0.0, 0.0, 0.0, 0.0, 0.0, 0.0, 0.0, 0.0, 0.0, 0.0, 0.0, 0.0, 0.0, 0.0, 0.0, 0.0, 0.0, 0.0, 0.0, 0.0, 0.0, 0.0, 0.0, 0.0, 0.0, 0.0, 0.0, 0.0, 0.0, 0.0, 0.0, 0.0, 0.0, 0.0, 0.0, 0.0, 0.0, 0.0, 0.0, 0.0, 0.0, 0.0, 0.0, 0.0, 0.0, 0.0, 0.0, 0.0, 0.0, 0.0, 0.0, 0.0, 0.0, 0.0, 0.0, 0.0, 0.0, 0.0, 0.0, 0.0, 0.0, 0.0, 0.0, 0.0, 0.0, 0.0, 0.0, 0.0, 0.0, 0.0, 0.0, 0.0, 0.0, 0.0, 0.0, 0.0, 0.0, 0.0, 0.0, 0.0, 0.0, 0.0, 0.0, 0.0, 0.0, 0.0, 0.0, 0.0, 0.0, 0.0, 0.0, 0.0, 0.0, 0.0, 0.0, 0.0, 0.0, 0.0, 0.0, 0.0, 0.0, 0.0, 0.0, 0.0, 0.0, 0.0, 0.0, 0.0, 0.0, 0.0, 0.0, 0.0, 0.0, 0.0, 0.0, 0.0, 0.0, 0.0, 0.0, 0.0, 0.0, 0.0, 0.0, 0.0, 0.0, 0.0, 0.0, 0.0, 0.0, 0.0, 0.0, 0.0, 0.0, 0.0, 0.0, 0.0, 0.0, 0.0, 0.0, 0.0, 0.0, 0.0, 0.0, 0.0, 0.0, 0.0, 0.0, 0.0, 0.0, 0.0, 0.0, 0.0, 0.0, 0.0, 0.0, 0.0, 0.0, 0.0, 0.0, 0.0, 0.0, 0.0, 0.0, 0.0, 0.0, 0.0, 0.0, 0.0, 0.0, 0.0, 0.0])
me_circle.update()

# ---- objects
ob_circle = bpy.data.objects.new('Circle', me_circle)

# ---- transforms, parenting, visibility, modifiers, constraints
ob_circle.location = (0.0, 0.0, 0.0)

# ---- collection membership
col_collection.objects.link(ob_circle)

# ---- scene / render settings (as saved in the file)
scene.frame_start = 1; scene.frame_end = 250; scene.frame_set(1)
scene.render.engine = 'BLENDER_EEVEE_NEXT'
scene.cycles.sampling_pattern = 'TABULATED_SOBOL'
bpy.context.view_layer.update()

# ---- added for rendering (the .blend has no active camera and no usable light): camera, sun
cam_auto = bpy.data.cameras.new('AutoCamera')
cam_auto.lens = 50.0
cam_auto.sensor_width = 36.0
cam_auto.clip_end = 1000.0
ob_auto_camera = bpy.data.objects.new('AutoCamera', cam_auto)
scene.collection.objects.link(ob_auto_camera)
ob_auto_camera.location = (1.68774, -2.02529, 2.20019)
ob_auto_camera.rotation_euler = (1.09748, -7.21219e-08, 0.694738)
scene.camera = ob_auto_camera
light_auto_sun = bpy.data.lights.new('AutoSun', 'SUN')
light_auto_sun.energy = 3.0
light_auto_sun.angle = 0.0523599
ob_auto_sun = bpy.data.objects.new('AutoSun', light_auto_sun)
scene.collection.objects.link(ob_auto_sun)
ob_auto_sun.rotation_euler = (0.872665, 0.174533, 0.523599)
bpy.context.view_layer.update()
